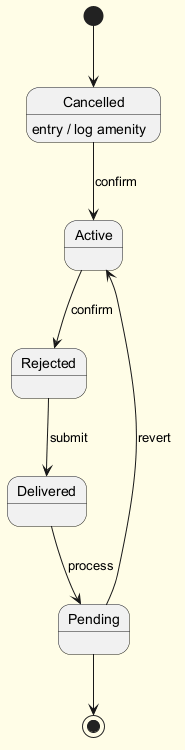

The diagram above was rendered by PlantUML. Its source (embedded in the PNG):
@startuml
skinparam backgroundColor #FFFDE7
skinparam classBackgroundColor #FFF9C4
skinparam classBorderColor #F57F17
[*] --> Cancelled
Cancelled --> Active : confirm
Cancelled : entry / log amenity
Active --> Rejected : confirm
Rejected --> Delivered : submit
Delivered --> Pending : process
Pending --> Active : revert
Pending --> [*]
@enduml